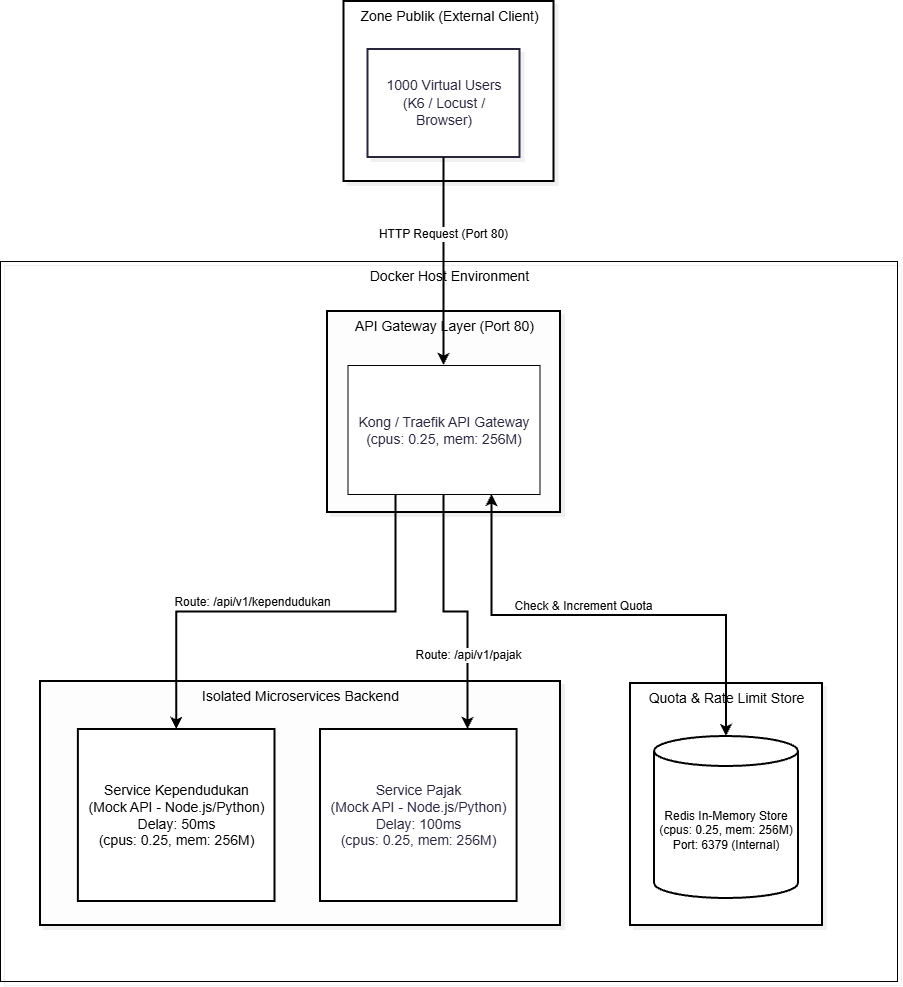

The diagram above was exported from draw.io. Its source (the exported page's mxGraphModel, read from the mxfile embedded in the PNG):
<mxGraphModel dx="3086" dy="1309" grid="1" gridSize="10" guides="1" tooltips="1" connect="1" arrows="1" fold="1" page="1" pageScale="1" pageWidth="850" pageHeight="1100" math="0" shadow="0">
  <root>
    <mxCell id="0" />
    <mxCell id="1" parent="0" />
    <UserObject label="Docker Host Environment" mermaidId="n:Host_Machine" mermaidBaseStyle="html=1;whiteSpace=nowrap;strokeWidth=1;verticalAlign=top;fillColor=#F0FDFA;strokeColor=#2DD4BF;fontColor=#000000;fontFamily=Recursive;fontSize=14;shadow=1;shadowColor=#000000;shadowOffsetX=4;shadowOffsetY=4;shadowBlur=0;shadowOpacity=6;" mermaidBaseValue="Docker Host Environment" id="2">
      <mxCell parent="1" style="html=1;whiteSpace=nowrap;strokeWidth=1;verticalAlign=top;fillColor=none;strokeColor=#000000;fontColor=#000000;fontFamily=Helvetica;fontSize=14;shadow=1;shadowColor=#000000;shadowOffsetX=4;shadowOffsetY=4;shadowBlur=0;shadowOpacity=6;" vertex="1">
        <mxGeometry height="720" width="897" x="290" y="2310" as="geometry" />
      </mxCell>
    </UserObject>
    <UserObject label="Isolated Microservices Backend" mermaidId="n:Microservices_Layer" mermaidBaseStyle="html=1;whiteSpace=nowrap;strokeWidth=1;verticalAlign=top;fillColor=#F0FDF4;strokeColor=#4ADE80;fontColor=#000000;fontFamily=Recursive;fontSize=14;shadow=1;shadowColor=#000000;shadowOffsetX=4;shadowOffsetY=4;shadowBlur=0;shadowOpacity=6;" mermaidBaseValue="Isolated Microservices Backend" id="3">
      <mxCell parent="1" style="html=1;whiteSpace=nowrap;strokeWidth=2;verticalAlign=top;fillColor=#FDFDFD;strokeColor=#000000;fontColor=#000000;fontFamily=Helvetica;fontSize=14;shadow=1;shadowColor=#000000;shadowOffsetX=4;shadowOffsetY=4;shadowBlur=0;shadowOpacity=6;" vertex="1">
        <mxGeometry height="244" width="520" x="330" y="2730" as="geometry" />
      </mxCell>
    </UserObject>
    <mxCell id="4" parent="3" style="rounded=0;whiteSpace=wrap;html=1;strokeWidth=2;fontSize=14;" value="&lt;div&gt;Service Kependudukan&lt;/div&gt;&lt;div&gt;(Mock API - Node.js/Python)&lt;/div&gt;&lt;div&gt;Delay: 50ms&lt;/div&gt;&lt;div&gt;(cpus: 0.25, mem: 256M)&lt;/div&gt;" vertex="1">
      <mxGeometry height="172" width="196.6157142857143" x="37.87952380952381" y="48" as="geometry" />
    </mxCell>
    <mxCell id="5" parent="3" style="rounded=0;whiteSpace=wrap;html=1;strokeWidth=2;fontSize=14;" value="&lt;span style=&quot;color: rgb(40, 37, 61);&quot;&gt;Service Pajak&lt;/span&gt;&lt;br style=&quot;color: rgb(40, 37, 61);&quot;&gt;&lt;span style=&quot;color: rgb(40, 37, 61);&quot;&gt;(Mock API - Node.js/Python)&lt;/span&gt;&lt;br style=&quot;color: rgb(40, 37, 61);&quot;&gt;&lt;span style=&quot;color: rgb(40, 37, 61);&quot;&gt;Delay: 100ms&lt;/span&gt;&lt;br style=&quot;color: rgb(40, 37, 61);&quot;&gt;&lt;span style=&quot;color: rgb(40, 37, 61);&quot;&gt;(cpus: 0.25, mem: 256M)&lt;/span&gt;" vertex="1">
      <mxGeometry height="172" width="196.6157142857143" x="280" y="48" as="geometry" />
    </mxCell>
    <UserObject label="Zone Publik (External Client)" mermaidId="n:Public_Internet" mermaidBaseStyle="html=1;whiteSpace=nowrap;strokeWidth=1;verticalAlign=top;fillColor=#FDF4FF;strokeColor=#E879F9;fontColor=#000000;fontFamily=Recursive;fontSize=14;shadow=1;shadowColor=#000000;shadowOffsetX=4;shadowOffsetY=4;shadowBlur=0;shadowOpacity=6;" mermaidBaseValue="Zone Publik (External Client)" id="6">
      <mxCell parent="1" style="html=1;whiteSpace=nowrap;strokeWidth=2;verticalAlign=top;fillColor=#FFFFFF;strokeColor=#000000;fontColor=#000000;fontFamily=Helvetica;fontSize=14;shadow=1;shadowColor=#000000;shadowOffsetX=4;shadowOffsetY=4;shadowBlur=0;shadowOpacity=6;" vertex="1">
        <mxGeometry height="180" width="210" x="633.5" y="2050" as="geometry" />
      </mxCell>
    </UserObject>
    <UserObject label="&lt;font face=&quot;Helvetica&quot;&gt;1000 Virtual Users (K6 / Locust / Browser)&lt;/font&gt;" mermaidId="n:Client" mermaidBaseStyle="html=1;whiteSpace=wrap;strokeWidth=2;fillColor=#ffffff;strokeColor=#28253D;fontColor=#28253D;fontFamily=Recursive;fontSize=14;shadow=1;shadowColor=#000000;shadowOffsetX=4;shadowOffsetY=4;shadowBlur=0;shadowOpacity=6;" mermaidBaseValue="1000 Virtual Users (K6 / Locust / Browser)" id="7">
      <mxCell parent="6" style="html=1;whiteSpace=wrap;strokeWidth=2;fillColor=#ffffff;strokeColor=#28253D;fontColor=#28253D;fontFamily=Recursive;fontSize=14;shadow=1;shadowColor=#000000;shadowOffsetX=4;shadowOffsetY=4;shadowBlur=0;shadowOpacity=6;labelWidth=120;fontSource=https%3A%2F%2Ffonts.googleapis.com%2Fcss%3Ffamily%3DRecursive;" vertex="1">
        <mxGeometry height="108" width="152" x="24" y="48" as="geometry" />
      </mxCell>
    </UserObject>
    <UserObject label="Quota &amp;amp; Rate Limit Store" mermaidId="n:Caching_State" mermaidBaseStyle="html=1;whiteSpace=nowrap;strokeWidth=1;verticalAlign=top;fillColor=#ECFEFF;strokeColor=#22D3EE;fontColor=#000000;fontFamily=Recursive;fontSize=14;shadow=1;shadowColor=#000000;shadowOffsetX=4;shadowOffsetY=4;shadowBlur=0;shadowOpacity=6;" mermaidBaseValue="Quota &amp; Rate Limit Store" id="8">
      <mxCell parent="1" style="html=1;whiteSpace=nowrap;strokeWidth=2;verticalAlign=top;fillColor=#FFFFFF;strokeColor=light-dark(#000000, #00758d);fontColor=#000000;fontFamily=Helvetica;fontSize=14;shadow=1;shadowColor=#000000;shadowOffsetX=4;shadowOffsetY=4;shadowBlur=0;shadowOpacity=6;" vertex="1">
        <mxGeometry height="242" width="192" x="920" y="2732" as="geometry" />
      </mxCell>
    </UserObject>
    <mxCell id="9" parent="1" style="shape=cylinder3;whiteSpace=wrap;html=1;boundedLbl=1;backgroundOutline=1;size=15;strokeWidth=2;" value="Redis In-Memory Store&lt;br/&gt;(cpus: 0.25, mem: 256M)&lt;br/&gt;Port: 6379 (Internal)" vertex="1">
      <mxGeometry height="162" width="144" x="944" y="2785" as="geometry" />
    </mxCell>
    <UserObject label="API Gateway Layer (Port 80)" mermaidId="n:Ingress_Layer" mermaidBaseStyle="html=1;whiteSpace=nowrap;strokeWidth=1;verticalAlign=top;fillColor=#FFF7ED;strokeColor=#FB923C;fontColor=#000000;fontFamily=Recursive;fontSize=14;shadow=1;shadowColor=#000000;shadowOffsetX=4;shadowOffsetY=4;shadowBlur=0;shadowOpacity=6;" mermaidBaseValue="API Gateway Layer (Port 80)" id="10">
      <mxCell parent="1" style="html=1;whiteSpace=nowrap;strokeWidth=2;verticalAlign=top;fillColor=#FDFDFD;strokeColor=#000000;fontColor=#000000;fontFamily=Helvetica;fontSize=14;shadow=1;shadowColor=#000000;shadowOffsetX=4;shadowOffsetY=4;shadowBlur=0;shadowOpacity=6;" vertex="1">
        <mxGeometry height="201" width="233" x="617" y="2360" as="geometry" />
      </mxCell>
    </UserObject>
    <mxCell id="11" edge="1" parent="1" source="15" style="edgeStyle=orthogonalEdgeStyle;rounded=0;orthogonalLoop=1;jettySize=auto;html=1;exitX=0.25;exitY=1;exitDx=0;exitDy=0;entryX=0.5;entryY=0;entryDx=0;entryDy=0;strokeWidth=2;" target="4">
      <mxGeometry relative="1" as="geometry" />
    </mxCell>
    <mxCell id="12" connectable="0" parent="11" style="edgeLabel;html=1;align=center;verticalAlign=middle;resizable=0;points=[];fontSize=12;" value="Route: /api/v1/kependudukan" vertex="1">
      <mxGeometry relative="1" x="0.4159" y="-5" as="geometry">
        <mxPoint x="60" y="-5" as="offset" />
      </mxGeometry>
    </mxCell>
    <mxCell id="13" edge="1" parent="1" source="15" style="edgeStyle=orthogonalEdgeStyle;rounded=0;orthogonalLoop=1;jettySize=auto;html=1;exitX=0.5;exitY=1;exitDx=0;exitDy=0;entryX=0.75;entryY=0;entryDx=0;entryDy=0;strokeWidth=2;" target="5">
      <mxGeometry relative="1" as="geometry" />
    </mxCell>
    <mxCell id="14" connectable="0" parent="13" style="edgeLabel;html=1;align=center;verticalAlign=middle;resizable=0;points=[];fontSize=12;" value="Route: /api/v1/pajak" vertex="1">
      <mxGeometry relative="1" x="0.4289" as="geometry">
        <mxPoint as="offset" />
      </mxGeometry>
    </mxCell>
    <mxCell id="15" parent="1" style="rounded=0;whiteSpace=wrap;html=1;" value="&lt;span style=&quot;color: rgb(40, 37, 61); font-size: 14px;&quot;&gt;Kong / Traefik API Gateway&lt;/span&gt;&lt;br style=&quot;color: rgb(40, 37, 61); font-size: 14px;&quot;&gt;&lt;span style=&quot;color: rgb(40, 37, 61); font-size: 14px;&quot;&gt;(cpus: 0.25, mem: 256M)&lt;/span&gt;" vertex="1">
      <mxGeometry height="129" width="192" x="637.5" y="2414" as="geometry" />
    </mxCell>
    <mxCell id="16" edge="1" parent="1" source="15" style="edgeStyle=orthogonalEdgeStyle;rounded=0;orthogonalLoop=1;jettySize=auto;html=1;exitX=0.75;exitY=1;exitDx=0;exitDy=0;entryX=0.5;entryY=0;entryDx=0;entryDy=0;entryPerimeter=0;startArrow=classic;startFill=1;strokeWidth=2;" target="9">
      <mxGeometry relative="1" x="-0.001" as="geometry" />
    </mxCell>
    <mxCell id="17" connectable="0" parent="16" style="edgeLabel;html=1;align=center;verticalAlign=middle;resizable=0;points=[];fontSize=12;" value="Check &amp;amp; Increment Quota" vertex="1">
      <mxGeometry relative="1" x="-0.109" y="4" as="geometry">
        <mxPoint y="-6" as="offset" />
      </mxGeometry>
    </mxCell>
    <mxCell id="18" edge="1" parent="1" source="7" style="edgeStyle=orthogonalEdgeStyle;rounded=0;orthogonalLoop=1;jettySize=auto;html=1;exitX=0.5;exitY=1;exitDx=0;exitDy=0;entryX=0.5;entryY=0;entryDx=0;entryDy=0;strokeWidth=2;" target="15">
      <mxGeometry relative="1" as="geometry" />
    </mxCell>
    <mxCell id="19" connectable="0" parent="18" style="edgeLabel;html=1;align=center;verticalAlign=middle;resizable=0;points=[];fontSize=12;" value="HTTP Request (Port 80)" vertex="1">
      <mxGeometry relative="1" x="-0.2692" y="-1" as="geometry">
        <mxPoint as="offset" />
      </mxGeometry>
    </mxCell>
  </root>
</mxGraphModel>